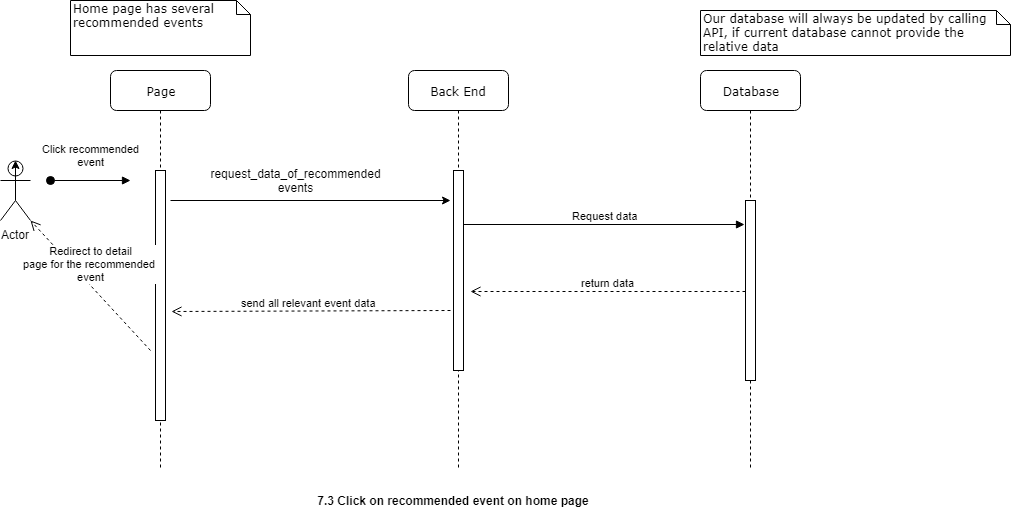

The diagram above was exported from draw.io. Its source (the exported page's mxGraphModel, read from the mxfile embedded in the PNG):
<mxGraphModel dx="1394" dy="747" grid="1" gridSize="10" guides="1" tooltips="1" connect="1" arrows="1" fold="1" page="1" pageScale="1" pageWidth="827" pageHeight="1169" math="0" shadow="0">
  <root>
    <mxCell id="0" />
    <mxCell id="1" parent="0" />
    <mxCell id="LgKUdPpzP4fasfdkJXSO-381" value="Database" style="shape=umlLifeline;perimeter=lifelinePerimeter;whiteSpace=wrap;html=1;container=1;collapsible=0;recursiveResize=0;outlineConnect=0;rounded=1;shadow=0;comic=0;labelBackgroundColor=none;strokeColor=#000000;strokeWidth=1;fillColor=#FFFFFF;fontFamily=Verdana;fontSize=12;fontColor=#000000;align=center;" parent="1" vertex="1">
      <mxGeometry x="700" y="70" width="100" height="400" as="geometry" />
    </mxCell>
    <mxCell id="LgKUdPpzP4fasfdkJXSO-382" value="" style="html=1;points=[];perimeter=orthogonalPerimeter;" parent="LgKUdPpzP4fasfdkJXSO-381" vertex="1">
      <mxGeometry x="45" y="130" width="10" height="180" as="geometry" />
    </mxCell>
    <mxCell id="LgKUdPpzP4fasfdkJXSO-383" value="return data" style="html=1;verticalAlign=bottom;endArrow=open;dashed=1;endSize=8;" parent="LgKUdPpzP4fasfdkJXSO-381" source="LgKUdPpzP4fasfdkJXSO-382" edge="1">
      <mxGeometry relative="1" as="geometry">
        <mxPoint x="-230" y="221" as="targetPoint" />
      </mxGeometry>
    </mxCell>
    <mxCell id="LgKUdPpzP4fasfdkJXSO-384" value="Back End" style="shape=umlLifeline;perimeter=lifelinePerimeter;whiteSpace=wrap;html=1;container=1;collapsible=0;recursiveResize=0;outlineConnect=0;rounded=1;shadow=0;comic=0;labelBackgroundColor=none;strokeColor=#000000;strokeWidth=1;fillColor=#FFFFFF;fontFamily=Verdana;fontSize=12;fontColor=#000000;align=center;" parent="1" vertex="1">
      <mxGeometry x="408" y="70" width="100" height="400" as="geometry" />
    </mxCell>
    <mxCell id="LgKUdPpzP4fasfdkJXSO-385" value="" style="html=1;points=[];perimeter=orthogonalPerimeter;" parent="LgKUdPpzP4fasfdkJXSO-384" vertex="1">
      <mxGeometry x="45" y="100" width="10" height="200" as="geometry" />
    </mxCell>
    <mxCell id="LgKUdPpzP4fasfdkJXSO-386" value="Page" style="shape=umlLifeline;perimeter=lifelinePerimeter;whiteSpace=wrap;html=1;container=1;collapsible=0;recursiveResize=0;outlineConnect=0;rounded=1;shadow=0;comic=0;labelBackgroundColor=none;strokeColor=#000000;strokeWidth=1;fillColor=#FFFFFF;fontFamily=Verdana;fontSize=12;fontColor=#000000;align=center;" parent="1" vertex="1">
      <mxGeometry x="110" y="70" width="100" height="400" as="geometry" />
    </mxCell>
    <mxCell id="LgKUdPpzP4fasfdkJXSO-387" value="" style="html=1;points=[];perimeter=orthogonalPerimeter;rounded=0;shadow=0;comic=0;labelBackgroundColor=none;strokeColor=#000000;strokeWidth=1;fillColor=#FFFFFF;fontFamily=Verdana;fontSize=12;fontColor=#000000;align=center;" parent="LgKUdPpzP4fasfdkJXSO-386" vertex="1">
      <mxGeometry x="45" y="100" width="10" height="250" as="geometry" />
    </mxCell>
    <mxCell id="LgKUdPpzP4fasfdkJXSO-388" value="" style="endArrow=classic;html=1;" parent="LgKUdPpzP4fasfdkJXSO-386" edge="1">
      <mxGeometry width="50" height="50" relative="1" as="geometry">
        <mxPoint x="60" y="130" as="sourcePoint" />
        <mxPoint x="340" y="130" as="targetPoint" />
      </mxGeometry>
    </mxCell>
    <mxCell id="LgKUdPpzP4fasfdkJXSO-389" value="Home page has several recommended events" style="shape=note;whiteSpace=wrap;html=1;size=14;verticalAlign=top;align=left;spacingTop=-6;rounded=0;shadow=0;comic=0;labelBackgroundColor=none;strokeColor=#000000;strokeWidth=1;fillColor=#FFFFFF;fontFamily=Verdana;fontSize=12;fontColor=#000000;" parent="1" vertex="1">
      <mxGeometry x="70" width="180" height="55" as="geometry" />
    </mxCell>
    <mxCell id="LgKUdPpzP4fasfdkJXSO-390" value="Our database will always be updated by calling API, if current database cannot provide the relative data" style="shape=note;whiteSpace=wrap;html=1;size=14;verticalAlign=top;align=left;spacingTop=-6;rounded=0;shadow=0;comic=0;labelBackgroundColor=none;strokeColor=#000000;strokeWidth=1;fillColor=#FFFFFF;fontFamily=Verdana;fontSize=12;fontColor=#000000;" parent="1" vertex="1">
      <mxGeometry x="700" y="10" width="310" height="45" as="geometry" />
    </mxCell>
    <mxCell id="LgKUdPpzP4fasfdkJXSO-391" value="request_data_of_recommended&lt;br&gt;events&lt;br&gt;" style="text;html=1;strokeColor=none;fillColor=none;align=center;verticalAlign=middle;whiteSpace=wrap;rounded=0;" parent="1" vertex="1">
      <mxGeometry x="220" y="170" width="150" height="20" as="geometry" />
    </mxCell>
    <mxCell id="LgKUdPpzP4fasfdkJXSO-392" value="&lt;b&gt;7.3 Click on recommended event on home page&lt;/b&gt;" style="text;html=1;strokeColor=none;fillColor=none;align=center;verticalAlign=middle;whiteSpace=wrap;rounded=0;" parent="1" vertex="1">
      <mxGeometry x="247" y="490" width="412" height="20" as="geometry" />
    </mxCell>
    <mxCell id="LgKUdPpzP4fasfdkJXSO-393" value="Actor" style="shape=umlActor;verticalLabelPosition=bottom;labelBackgroundColor=#ffffff;verticalAlign=top;html=1;" parent="1" vertex="1">
      <mxGeometry y="160" width="30" height="60" as="geometry" />
    </mxCell>
    <mxCell id="LgKUdPpzP4fasfdkJXSO-394" value="Click recommended&lt;br&gt;event&lt;br&gt;" style="html=1;verticalAlign=bottom;startArrow=oval;startFill=1;endArrow=block;startSize=8;" parent="1" edge="1">
      <mxGeometry y="10" width="60" relative="1" as="geometry">
        <mxPoint x="50" y="180" as="sourcePoint" />
        <mxPoint x="130" y="180" as="targetPoint" />
        <mxPoint as="offset" />
      </mxGeometry>
    </mxCell>
    <mxCell id="LgKUdPpzP4fasfdkJXSO-395" style="edgeStyle=orthogonalEdgeStyle;rounded=0;orthogonalLoop=1;jettySize=auto;html=1;exitX=0.5;exitY=0.5;exitDx=0;exitDy=0;exitPerimeter=0;entryX=0.5;entryY=0;entryDx=0;entryDy=0;entryPerimeter=0;" parent="1" source="LgKUdPpzP4fasfdkJXSO-393" target="LgKUdPpzP4fasfdkJXSO-393" edge="1">
      <mxGeometry relative="1" as="geometry" />
    </mxCell>
    <mxCell id="LgKUdPpzP4fasfdkJXSO-396" value="Request data" style="html=1;verticalAlign=bottom;endArrow=block;entryX=-0.088;entryY=0.131;entryDx=0;entryDy=0;entryPerimeter=0;" parent="1" source="LgKUdPpzP4fasfdkJXSO-385" target="LgKUdPpzP4fasfdkJXSO-382" edge="1">
      <mxGeometry relative="1" as="geometry">
        <mxPoint x="675" y="215" as="sourcePoint" />
      </mxGeometry>
    </mxCell>
    <mxCell id="LgKUdPpzP4fasfdkJXSO-397" value="send all relevant event data&amp;nbsp;" style="html=1;verticalAlign=bottom;endArrow=open;dashed=1;endSize=8;entryX=1.594;entryY=0.564;entryDx=0;entryDy=0;entryPerimeter=0;" parent="1" target="LgKUdPpzP4fasfdkJXSO-387" edge="1">
      <mxGeometry relative="1" as="geometry">
        <mxPoint x="450" y="310" as="sourcePoint" />
        <mxPoint x="370" y="310" as="targetPoint" />
      </mxGeometry>
    </mxCell>
    <mxCell id="LgKUdPpzP4fasfdkJXSO-398" value="Redirect to detail&lt;br&gt;page for the recommended&amp;nbsp;&lt;br&gt;event&lt;br&gt;" style="html=1;verticalAlign=bottom;endArrow=open;dashed=1;endSize=8;entryX=1;entryY=1;entryDx=0;entryDy=0;entryPerimeter=0;" parent="1" target="LgKUdPpzP4fasfdkJXSO-393" edge="1">
      <mxGeometry relative="1" as="geometry">
        <mxPoint x="150" y="350" as="sourcePoint" />
        <mxPoint x="70" y="350" as="targetPoint" />
      </mxGeometry>
    </mxCell>
  </root>
</mxGraphModel>